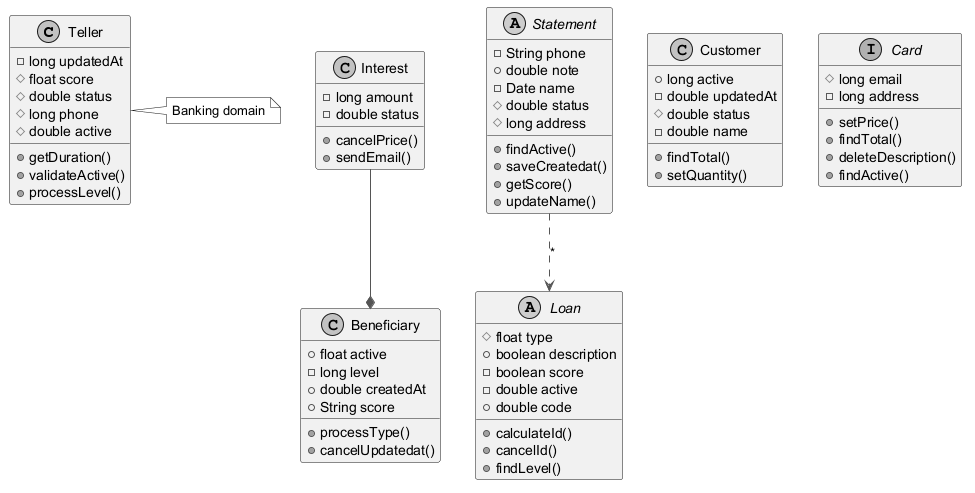

The diagram above was rendered by PlantUML. Its source (embedded in the PNG):
@startuml
skinparam monochrome true
skinparam ArrowColor #555555
class Teller {
  -long updatedAt
  #float score
  #double status
  #long phone
  #double active
  +getDuration()
  +validateActive()
  +processLevel()
}
class Beneficiary {
  +float active
  -long level
  +double createdAt
  +String score
  +processType()
  +cancelUpdatedat()
}
abstract class Loan {
  #float type
  +boolean description
  -boolean score
  -double active
  +double code
  +calculateId()
  +cancelId()
  +findLevel()
}
class Customer {
  +long active
  -double updatedAt
  #double status
  -double name
  +findTotal()
  +setQuantity()
}
interface Card {
  #long email
  -long address
  +setPrice()
  +findTotal()
  +deleteDescription()
  +findActive()
}
class Interest {
  -long amount
  -double status
  +cancelPrice()
  +sendEmail()
}
abstract class Statement {
  -String phone
  +double note
  -Date name
  #double status
  #long address
  +findActive()
  +saveCreatedat()
  +getScore()
  +updateName()
}
Statement ..> Loan : "*"
Interest --* Beneficiary
note right of Teller : Banking domain
@enduml